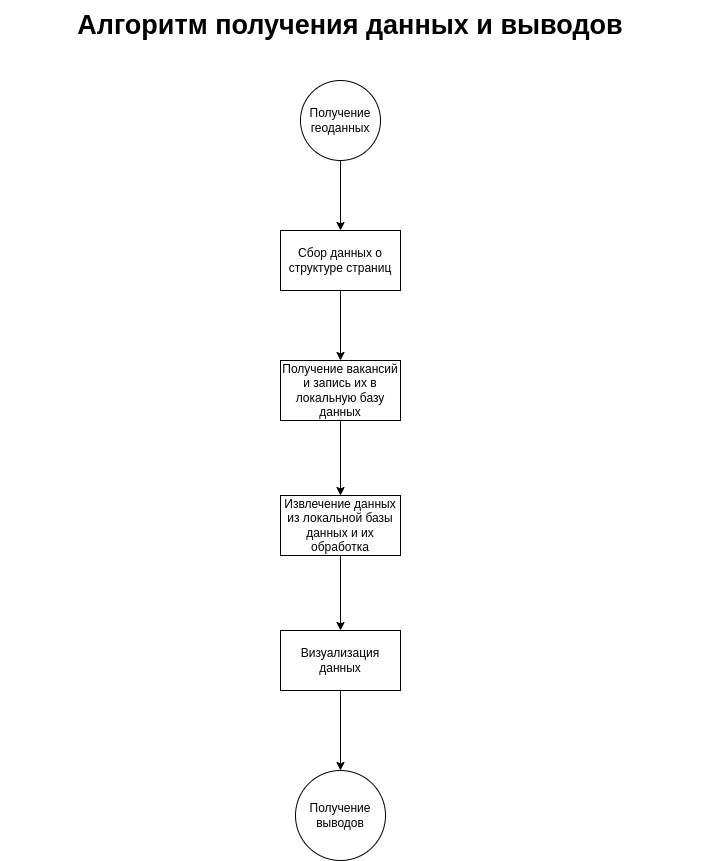

The diagram above was exported from draw.io. Its source (the exported page's mxGraphModel, read from the mxfile embedded in the PNG):
<mxGraphModel dx="1117" dy="762" grid="1" gridSize="10" guides="1" tooltips="1" connect="1" arrows="1" fold="1" page="1" pageScale="1" pageWidth="827" pageHeight="1169" math="0" shadow="0">
  <root>
    <mxCell id="0" />
    <mxCell id="1" parent="0" />
    <mxCell id="4" style="edgeStyle=none;html=1;" parent="1" source="2" edge="1">
      <mxGeometry relative="1" as="geometry">
        <mxPoint x="400" y="250" as="targetPoint" />
      </mxGeometry>
    </mxCell>
    <mxCell id="2" value="Получение геоданных" style="ellipse;whiteSpace=wrap;html=1;aspect=fixed;" parent="1" vertex="1">
      <mxGeometry x="360" y="100" width="80" height="80" as="geometry" />
    </mxCell>
    <mxCell id="9" style="edgeStyle=none;html=1;fontSize=27;" parent="1" source="5" target="8" edge="1">
      <mxGeometry relative="1" as="geometry" />
    </mxCell>
    <mxCell id="5" value="Получение вакансий и запись их в локальную базу данных" style="rounded=0;whiteSpace=wrap;html=1;" parent="1" vertex="1">
      <mxGeometry x="340" y="380" width="120" height="60" as="geometry" />
    </mxCell>
    <mxCell id="7" value="&lt;b&gt;&lt;font style=&quot;font-size: 27px&quot;&gt;Алгоритм получения данных и выводов&lt;/font&gt;&lt;/b&gt;" style="text;html=1;strokeColor=none;fillColor=none;align=center;verticalAlign=middle;whiteSpace=wrap;rounded=0;" parent="1" vertex="1">
      <mxGeometry x="60" y="20" width="700" height="50" as="geometry" />
    </mxCell>
    <mxCell id="11" style="edgeStyle=none;html=1;fontSize=27;" parent="1" source="8" target="10" edge="1">
      <mxGeometry relative="1" as="geometry" />
    </mxCell>
    <mxCell id="8" value="Извлечение данных из локальной базы данных и их обработка" style="rounded=0;whiteSpace=wrap;html=1;" parent="1" vertex="1">
      <mxGeometry x="340" y="515" width="120" height="60" as="geometry" />
    </mxCell>
    <mxCell id="13" value="" style="edgeStyle=none;html=1;fontSize=27;" parent="1" source="10" target="12" edge="1">
      <mxGeometry relative="1" as="geometry" />
    </mxCell>
    <mxCell id="10" value="Визуализация данных" style="rounded=0;whiteSpace=wrap;html=1;" parent="1" vertex="1">
      <mxGeometry x="340" y="650" width="120" height="60" as="geometry" />
    </mxCell>
    <mxCell id="12" value="Получение выводов" style="ellipse;whiteSpace=wrap;html=1;rounded=0;" parent="1" vertex="1">
      <mxGeometry x="355" y="790" width="90" height="90" as="geometry" />
    </mxCell>
    <mxCell id="15" style="edgeStyle=none;html=1;" edge="1" parent="1" source="14" target="5">
      <mxGeometry relative="1" as="geometry" />
    </mxCell>
    <mxCell id="14" value="Сбор данных о структуре страниц" style="rounded=0;whiteSpace=wrap;html=1;" vertex="1" parent="1">
      <mxGeometry x="340" y="250" width="120" height="60" as="geometry" />
    </mxCell>
  </root>
</mxGraphModel>